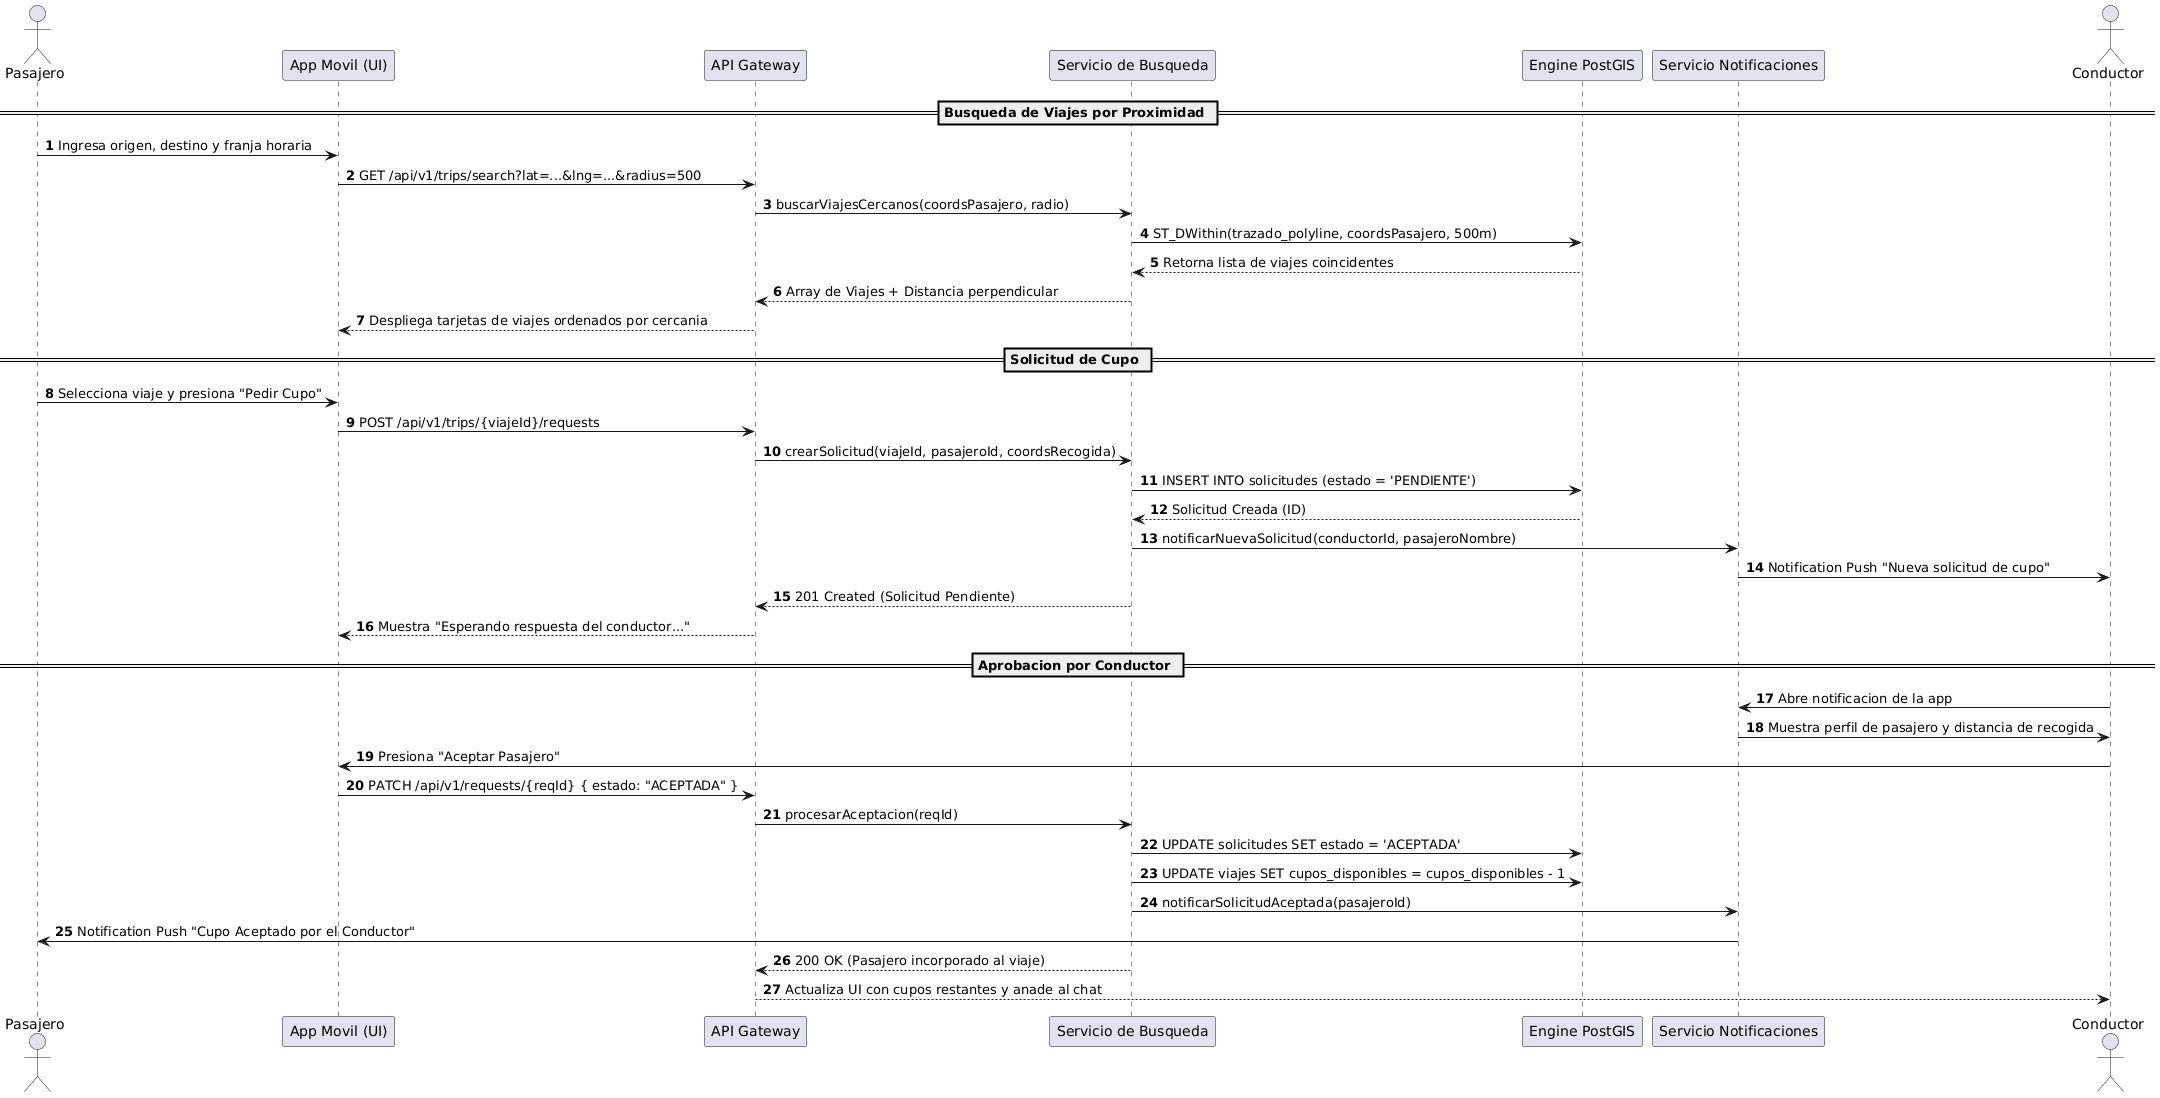

The diagram above was rendered by PlantUML. Its source (embedded in the PNG):
@startuml secuencia_reserva
autonumber
actor "Pasajero" as P
participant "App Movil (UI)" as UI
participant "API Gateway" as GW
participant "Servicio de Busqueda" as BS
participant "Engine PostGIS" as DB
participant "Servicio Notificaciones" as NS
actor "Conductor" as C

== Busqueda de Viajes por Proximidad ==
P -> UI: Ingresa origen, destino y franja horaria
UI -> GW: GET /api/v1/trips/search?lat=...&lng=...&radius=500
GW -> BS: buscarViajesCercanos(coordsPasajero, radio)
BS -> DB: ST_DWithin(trazado_polyline, coordsPasajero, 500m)
DB --> BS: Retorna lista de viajes coincidentes
BS --> GW: Array de Viajes + Distancia perpendicular
GW --> UI: Despliega tarjetas de viajes ordenados por cercania

== Solicitud de Cupo ==
P -> UI: Selecciona viaje y presiona "Pedir Cupo"
UI -> GW: POST /api/v1/trips/{viajeId}/requests
GW -> BS: crearSolicitud(viajeId, pasajeroId, coordsRecogida)
BS -> DB: INSERT INTO solicitudes (estado = 'PENDIENTE')
DB --> BS: Solicitud Creada (ID)
BS -> NS: notificarNuevaSolicitud(conductorId, pasajeroNombre)
NS -> C: Notification Push "Nueva solicitud de cupo"
BS --> GW: 201 Created (Solicitud Pendiente)
GW --> UI: Muestra "Esperando respuesta del conductor..."

== Aprobacion por Conductor ==
C -> NS: Abre notificacion de la app
NS -> C: Muestra perfil de pasajero y distancia de recogida
C -> UI: Presiona "Aceptar Pasajero"
UI -> GW: PATCH /api/v1/requests/{reqId} { estado: "ACEPTADA" }
GW -> BS: procesarAceptacion(reqId)
BS -> DB: UPDATE solicitudes SET estado = 'ACEPTADA'
BS -> DB: UPDATE viajes SET cupos_disponibles = cupos_disponibles - 1
BS -> NS: notificarSolicitudAceptada(pasajeroId)
NS -> P: Notification Push "Cupo Aceptado por el Conductor"
BS --> GW: 200 OK (Pasajero incorporado al viaje)
GW --> C: Actualiza UI con cupos restantes y anade al chat

@enduml